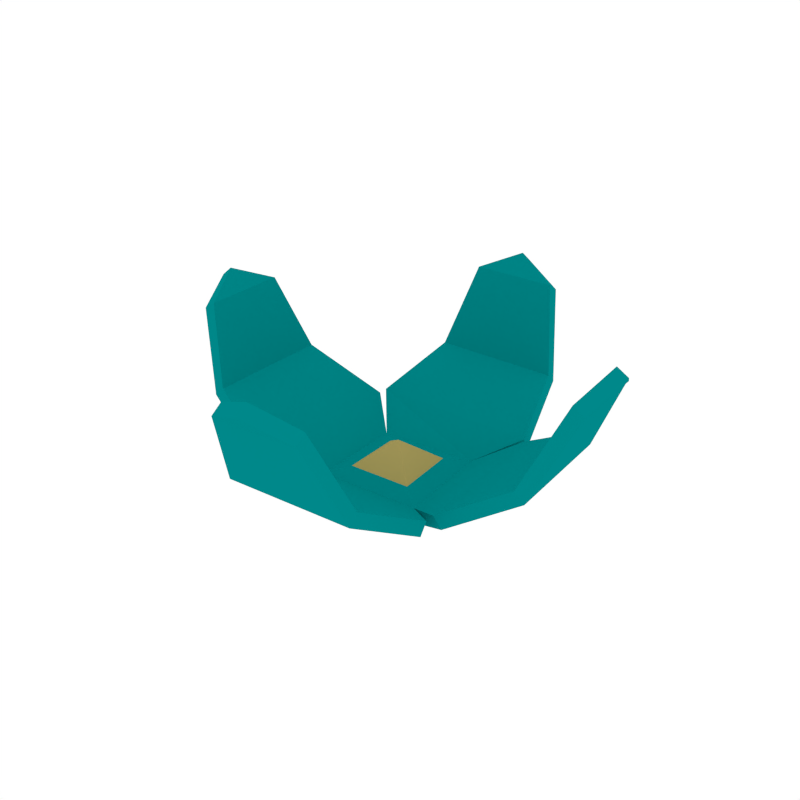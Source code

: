 # Source: Flowers_Crop.blend  (saved by Blender 2.79.0; exported with 4.5.12 LTS)
import bpy
from mathutils import Matrix  # noqa: F401  (used for matrix-valued properties, if any)

bpy.ops.wm.read_factory_settings(use_empty=True)
scene = bpy.context.scene
scene.name = 'Scene'

# ---- collections
col_collection_1 = bpy.data.collections.new('Collection 1'); scene.collection.children.link(col_collection_1)

# ---- materials (node trees are filled in below, after node groups)
mat_cyan = bpy.data.materials.new('Cyan')
mat_cyan.alpha_threshold = 0.0
mat_cyan.diffuse_color = (0.0, 0.2475, 0.2529, 1.0)
mat_cyan.roughness = 0.5
mat_yellow = bpy.data.materials.new('Yellow')
mat_yellow.alpha_threshold = 0.0
mat_yellow.diffuse_color = (0.448, 0.3547, 0.1126, 1.0)
mat_yellow.roughness = 0.5

# ---- material node trees

# ---- world
world_world = bpy.data.worlds.new('World'); scene.world = world_world
world_world.color = (1.0, 1.0, 1.0)
world_world.use_sun_shadow = False
world_world.sun_shadow_jitter_overblur = 0.0
world_world.cycles.sampling_method = 'NONE'
world_world.cycles.sample_map_resolution = 256

# ---- meshes
me_plane_009 = bpy.data.meshes.new('Plane.009')
me_plane_009.from_pydata([(-0.001506, -0.001789, 0.01554), (-0.02179, -0.02408, -0.00111), (-0.024, 0.01681, -0.001134), (0.01737, 0.02067, -0.001115), (0.02167, -0.02127, -0.001093), (-0.006663, 0.1386, 0.1016), (0.02353, 0.1279, 0.08812), (-0.03488, 0.1267, 0.08813), (0.05326, 0.05969, 0.008943), (-0.06342, 0.05845, 0.008962), (0.01245, -0.1394, 0.1016), (-0.01829, -0.1304, 0.08812), (0.03996, -0.1259, 0.08813), (-0.05173, -0.06388, 0.008917), (0.0647, -0.05604, 0.008859), (-0.14, -0.01081, 0.1016), (-0.1303, 0.01971, 0.08812), (-0.1272, -0.03863, 0.08813), (-0.06293, 0.05158, 0.008861), (-0.05789, -0.065, 0.008846), (-0.03735, 0.02847, -0.005179), (-0.03396, -0.03735, -0.0052), (0.1372, 0.01783, 0.1016), (0.1293, -0.01321, 0.08812), (0.1227, 0.04483, 0.08813), (0.0641, -0.04899, 0.008954), (0.0551, 0.05779, 0.00889), (0.03656, -0.03274, -0.005191), (0.0293, 0.03471, -0.005184), (-0.006822, 0.146, 0.0954), (0.02339, 0.136, 0.08283), (-0.03502, 0.1347, 0.08283), (0.05314, 0.06544, 0.001236), (-0.06354, 0.06417, 0.001236), (0.01302, -0.1467, 0.0954), (-0.0177, -0.1384, 0.08283), (0.04054, -0.1339, 0.08283), (-0.05134, -0.06965, 0.001236), (0.06509, -0.06188, 0.001236), (-0.1473, -0.01121, 0.0954), (-0.1383, 0.01931, 0.08283), (-0.1352, -0.03902, 0.08283), (-0.06879, 0.05132, 0.001236), (-0.06376, -0.06526, 0.001236), (-0.03885, 0.02965, -0.0146), (-0.03537, -0.03878, -0.0146), (0.1445, 0.01866, 0.0954), (0.1373, -0.01234, 0.08283), (0.1307, 0.0457, 0.08283), (0.06981, -0.04846, 0.001236), (0.06089, 0.05833, 0.001236), (0.03794, -0.03413, -0.0146), (0.03051, 0.03621, -0.0146), (0.1084, 0.04794, 0.03027), (0.1016, 0.04723, 0.03675), (0.1094, -0.03518, 0.03678), (0.1162, -0.03448, 0.03027), (-0.1122, 0.03474, 0.03749), (-0.1081, -0.05282, 0.03749), (-0.1191, 0.03441, 0.03103), (-0.115, -0.05315, 0.03103), (-0.03179, -0.1108, 0.03528), (0.05603, -0.1116, 0.02879), (-0.03131, -0.1177, 0.02879), (0.05554, -0.1046, 0.03525), (-0.04837, 0.1133, 0.02641), (0.03936, 0.1145, 0.02641), (-0.04824, 0.1064, 0.03294), (0.03949, 0.1077, 0.03292)], [], [(45, 37, 13, 21), (43, 45, 21, 19), (34, 36, 12, 10), (38, 51, 27, 14), (50, 52, 28, 26), (46, 48, 24, 22), (29, 31, 7, 5), (27, 4, 1, 21), (3, 0, 4), (56, 53, 48, 47), (27, 25, 26, 28), (21, 1, 2, 20), (28, 8, 9, 20), (11, 10, 12), (68, 6, 7, 67), (16, 15, 17), (52, 44, 33, 32), (51, 45, 44, 52), (55, 23, 24, 54), (66, 65, 31, 30), (35, 36, 34), (57, 16, 17, 58), (40, 41, 39), (45, 51, 38, 37), (20, 18, 19, 21), (35, 34, 10, 11), (63, 62, 36, 35), (30, 31, 29), (21, 13, 14, 27), (61, 11, 12, 64), (23, 22, 24), (47, 48, 46), (59, 60, 41, 40), (44, 45, 43, 42), (51, 52, 50, 49), (30, 29, 5, 6), (33, 44, 20, 9), (47, 46, 22, 23), (66, 30, 6, 68), (62, 38, 14, 64), (63, 35, 11, 61), (40, 39, 15, 16), (44, 42, 18, 20), (1, 0, 2), (59, 40, 16, 57), (53, 50, 26, 54), (65, 33, 9, 67), (51, 49, 25, 27), (28, 3, 4, 27), (2, 0, 3), (4, 0, 1), (60, 43, 19, 58), (39, 41, 17, 15), (20, 2, 3, 28), (6, 5, 7), (56, 47, 23, 55), (52, 32, 8, 28), (49, 56, 55, 25), (48, 53, 54, 24), (25, 55, 54, 26), (49, 50, 53, 56), (41, 60, 58, 17), (42, 59, 57, 18), (42, 43, 60, 59), (18, 57, 58, 19), (37, 63, 61, 13), (36, 62, 64, 12), (13, 61, 64, 14), (37, 38, 62, 63), (31, 65, 67, 7), (32, 66, 68, 8), (32, 33, 65, 66), (8, 68, 67, 9)])
me_plane_009.polygons.foreach_set('material_index', [0, 0, 0, 0, 0, 0, 0, 0, 1, 0, 0, 0, 0, 0, 0, 0, 0, 0, 0, 0, 0, 0, 0, 0, 0, 0, 0, 0, 0, 0, 0, 0, 0, 0, 0, 0, 0, 0, 0, 0, 0, 0, 0, 1, 0, 0, 0, 0, 0, 1, 1, 0, 0, 0, 0, 0, 0, 0, 0, 0, 0, 0, 0, 0, 0, 0, 0, 0, 0, 0, 0, 0, 0])
me_plane_009.materials.append(mat_cyan)
me_plane_009.materials.append(mat_yellow)
me_plane_009.use_remesh_preserve_volume = False
me_plane_009.use_remesh_preserve_attributes = False
me_plane_009.use_mirror_vertex_groups = False
me_plane_009.update()

# ---- objects
ob_flowers_crop = bpy.data.objects.new('Flowers_Crop', me_plane_009)

# ---- transforms, parenting, visibility, modifiers, constraints
ob_flowers_crop.location = (0.0, 0.0, 0.0)
ob_flowers_crop.lineart.crease_threshold = 0.0
_vg = ob_flowers_crop.vertex_groups.new(name='Group')

# ---- collection membership
col_collection_1.objects.link(ob_flowers_crop)

# ---- scene / render settings (as saved in the file)
scene.frame_start = 1; scene.frame_end = 250; scene.frame_set(0)
scene.render.engine = 'CYCLES'
scene.render.resolution_x = 1000
scene.render.resolution_y = 1000
scene.render.dither_intensity = 0.0
scene.cycles.samples = 200
scene.cycles.sampling_pattern = 'TABULATED_SOBOL'
scene.cycles.light_sampling_threshold = 0.0
scene.cycles.use_adaptive_sampling = False
scene.cycles.use_light_tree = False
scene.cycles.caustics_reflective = False
scene.cycles.caustics_refractive = False
scene.cycles.blur_glossy = 0.0
scene.cycles.max_bounces = 2
scene.cycles.pixel_filter_type = 'GAUSSIAN'
scene.cycles.sample_clamp_indirect = 0.0
scene.view_settings.view_transform = 'Standard'
bpy.context.view_layer.update()

# ---- added for rendering (the .blend has no active camera): camera
cam_auto = bpy.data.cameras.new('AutoCamera')
cam_auto.lens = 50.0
cam_auto.sensor_width = 36.0
cam_auto.clip_end = 1000.0
ob_auto_camera = bpy.data.objects.new('AutoCamera', cam_auto)
scene.collection.objects.link(ob_auto_camera)
ob_auto_camera.location = (0.395745, -0.476989, 0.361249)
ob_auto_camera.rotation_euler = (1.09748, -7.21219e-08, 0.694738)
scene.camera = ob_auto_camera
bpy.context.view_layer.update()
